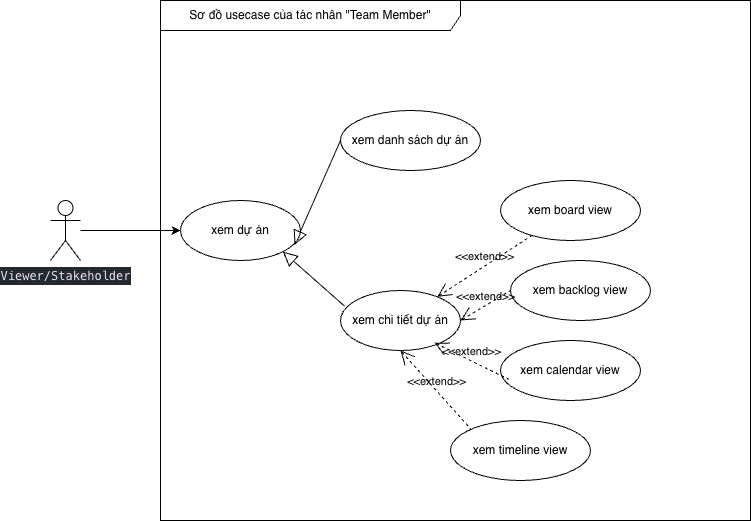

The diagram above was exported from draw.io. Its source (the exported page's mxGraphModel, read from the mxfile embedded in the PNG):
<mxGraphModel dx="1186" dy="1010" grid="1" gridSize="10" guides="1" tooltips="1" connect="1" arrows="1" fold="1" page="1" pageScale="1" pageWidth="850" pageHeight="1100" math="0" shadow="0">
  <root>
    <mxCell id="0" />
    <mxCell id="1" parent="0" />
    <mxCell id="RqrDJK07qMTM6kv8Guf7-1" parent="1" style="shape=umlFrame;whiteSpace=wrap;html=1;pointerEvents=0;recursiveResize=0;container=1;collapsible=0;width=300;height=30;" value="Sơ đồ usecase của tác nhân &quot;Team Member&quot;" vertex="1">
      <mxGeometry height="520" width="590" x="290" y="420" as="geometry" />
    </mxCell>
    <mxCell id="RqrDJK07qMTM6kv8Guf7-2" parent="RqrDJK07qMTM6kv8Guf7-1" style="ellipse;whiteSpace=wrap;html=1;" value="xem dự án" vertex="1">
      <mxGeometry height="60" width="120" x="20" y="200" as="geometry" />
    </mxCell>
    <mxCell id="RqrDJK07qMTM6kv8Guf7-19" parent="RqrDJK07qMTM6kv8Guf7-1" style="ellipse;whiteSpace=wrap;html=1;" value="xem danh sách dự án" vertex="1">
      <mxGeometry height="60" width="140" x="180" y="110" as="geometry" />
    </mxCell>
    <mxCell id="RqrDJK07qMTM6kv8Guf7-20" parent="RqrDJK07qMTM6kv8Guf7-1" style="ellipse;whiteSpace=wrap;html=1;" value="xem chi tiết dự án" vertex="1">
      <mxGeometry height="60" width="120" x="180" y="290" as="geometry" />
    </mxCell>
    <mxCell id="RqrDJK07qMTM6kv8Guf7-21" parent="RqrDJK07qMTM6kv8Guf7-1" style="ellipse;whiteSpace=wrap;html=1;" value="xem board view" vertex="1">
      <mxGeometry height="60" width="140" x="340" y="180" as="geometry" />
    </mxCell>
    <mxCell id="RqrDJK07qMTM6kv8Guf7-22" parent="RqrDJK07qMTM6kv8Guf7-1" style="ellipse;whiteSpace=wrap;html=1;" value="xem backlog view" vertex="1">
      <mxGeometry height="60" width="140" x="350" y="260" as="geometry" />
    </mxCell>
    <mxCell id="RqrDJK07qMTM6kv8Guf7-23" parent="RqrDJK07qMTM6kv8Guf7-1" style="ellipse;whiteSpace=wrap;html=1;" value="xem calendar view" vertex="1">
      <mxGeometry height="60" width="140" x="340" y="340" as="geometry" />
    </mxCell>
    <mxCell id="RqrDJK07qMTM6kv8Guf7-24" parent="RqrDJK07qMTM6kv8Guf7-1" style="ellipse;whiteSpace=wrap;html=1;" value="xem timeline view" vertex="1">
      <mxGeometry height="60" width="140" x="290" y="420" as="geometry" />
    </mxCell>
    <mxCell id="RqrDJK07qMTM6kv8Guf7-25" edge="1" parent="RqrDJK07qMTM6kv8Guf7-1" source="RqrDJK07qMTM6kv8Guf7-20" style="edgeStyle=none;html=1;endSize=12;endArrow=block;endFill=0;rounded=0;exitX=0.033;exitY=0.259;exitDx=0;exitDy=0;exitPerimeter=0;entryX=1;entryY=1;entryDx=0;entryDy=0;" target="RqrDJK07qMTM6kv8Guf7-2" value="">
      <mxGeometry relative="1" width="160" as="geometry">
        <mxPoint x="300" y="400" as="sourcePoint" />
        <mxPoint x="460" y="400" as="targetPoint" />
      </mxGeometry>
    </mxCell>
    <mxCell id="RqrDJK07qMTM6kv8Guf7-26" edge="1" parent="RqrDJK07qMTM6kv8Guf7-1" source="RqrDJK07qMTM6kv8Guf7-19" style="edgeStyle=none;html=1;endSize=12;endArrow=block;endFill=0;rounded=0;exitX=0;exitY=0.5;exitDx=0;exitDy=0;entryX=0.95;entryY=0.741;entryDx=0;entryDy=0;entryPerimeter=0;" target="RqrDJK07qMTM6kv8Guf7-2" value="">
      <mxGeometry relative="1" width="160" as="geometry">
        <mxPoint x="182" y="295" as="sourcePoint" />
        <mxPoint x="140" y="260" as="targetPoint" />
      </mxGeometry>
    </mxCell>
    <mxCell id="RqrDJK07qMTM6kv8Guf7-28" edge="1" parent="RqrDJK07qMTM6kv8Guf7-1" source="RqrDJK07qMTM6kv8Guf7-20" style="edgeStyle=none;html=1;startArrow=open;endArrow=none;startSize=12;verticalAlign=bottom;dashed=1;labelBackgroundColor=none;rounded=0;" target="RqrDJK07qMTM6kv8Guf7-21" value="&amp;lt;&amp;lt;extend&amp;gt;&amp;gt;">
      <mxGeometry relative="1" width="160" as="geometry">
        <mxPoint x="300" y="400" as="sourcePoint" />
        <mxPoint x="460" y="400" as="targetPoint" />
      </mxGeometry>
    </mxCell>
    <mxCell id="RqrDJK07qMTM6kv8Guf7-29" edge="1" parent="RqrDJK07qMTM6kv8Guf7-1" source="RqrDJK07qMTM6kv8Guf7-20" style="edgeStyle=none;html=1;startArrow=open;endArrow=none;startSize=12;verticalAlign=bottom;dashed=1;labelBackgroundColor=none;rounded=0;entryX=0;entryY=0.5;entryDx=0;entryDy=0;exitX=1;exitY=0.5;exitDx=0;exitDy=0;" target="RqrDJK07qMTM6kv8Guf7-22" value="&amp;lt;&amp;lt;extend&amp;gt;&amp;gt;">
      <mxGeometry relative="1" width="160" as="geometry">
        <mxPoint x="350" y="310" as="sourcePoint" />
        <mxPoint x="449" y="240" as="targetPoint" />
      </mxGeometry>
    </mxCell>
    <mxCell id="RqrDJK07qMTM6kv8Guf7-30" edge="1" parent="RqrDJK07qMTM6kv8Guf7-1" source="RqrDJK07qMTM6kv8Guf7-20" style="edgeStyle=none;html=1;startArrow=open;endArrow=none;startSize=12;verticalAlign=bottom;dashed=1;labelBackgroundColor=none;rounded=0;entryX=0.06;entryY=0.648;entryDx=0;entryDy=0;exitX=0.783;exitY=0.87;exitDx=0;exitDy=0;entryPerimeter=0;exitPerimeter=0;" target="RqrDJK07qMTM6kv8Guf7-23" value="&amp;lt;&amp;lt;extend&amp;gt;&amp;gt;">
      <mxGeometry relative="1" width="160" as="geometry">
        <mxPoint x="320" y="330" as="sourcePoint" />
        <mxPoint x="370" y="300" as="targetPoint" />
      </mxGeometry>
    </mxCell>
    <mxCell id="RqrDJK07qMTM6kv8Guf7-31" edge="1" parent="RqrDJK07qMTM6kv8Guf7-1" source="RqrDJK07qMTM6kv8Guf7-20" style="edgeStyle=none;html=1;startArrow=open;endArrow=none;startSize=12;verticalAlign=bottom;dashed=1;labelBackgroundColor=none;rounded=0;entryX=0;entryY=0;entryDx=0;entryDy=0;exitX=0.5;exitY=1;exitDx=0;exitDy=0;" target="RqrDJK07qMTM6kv8Guf7-24" value="&amp;lt;&amp;lt;extend&amp;gt;&amp;gt;">
      <mxGeometry relative="1" width="160" as="geometry">
        <mxPoint x="320" y="360" as="sourcePoint" />
        <mxPoint x="394" y="397" as="targetPoint" />
      </mxGeometry>
    </mxCell>
    <mxCell id="RqrDJK07qMTM6kv8Guf7-15" parent="1" style="shape=umlActor;verticalLabelPosition=bottom;verticalAlign=top;html=1;outlineConnect=0;" value="&lt;div style=&quot;color: rgb(225, 228, 232); background-color: rgb(36, 41, 46); font-family: Menlo, Monaco, &amp;quot;Courier New&amp;quot;, monospace; line-height: 18px; white-space-collapse: preserve;&quot;&gt;Viewer/Stakeholder&lt;/div&gt;" vertex="1">
      <mxGeometry height="60" width="30" x="180" y="620" as="geometry" />
    </mxCell>
    <mxCell id="RqrDJK07qMTM6kv8Guf7-16" edge="1" parent="1" source="RqrDJK07qMTM6kv8Guf7-15" style="endArrow=classic;html=1;rounded=0;" target="RqrDJK07qMTM6kv8Guf7-2" value="">
      <mxGeometry height="50" relative="1" width="50" as="geometry">
        <mxPoint x="540" y="720" as="sourcePoint" />
        <mxPoint x="590" y="670" as="targetPoint" />
      </mxGeometry>
    </mxCell>
  </root>
</mxGraphModel>